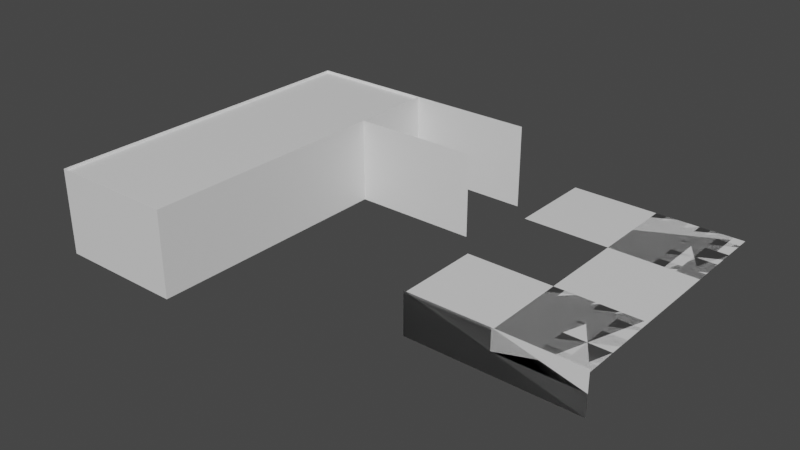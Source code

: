 # Source: occluder_escape_street.blend  (saved by Blender 2.92.15; exported with 4.5.12 LTS)
import bpy
from mathutils import Matrix  # noqa: F401  (used for matrix-valued properties, if any)

bpy.ops.wm.read_factory_settings(use_empty=True)
scene = bpy.context.scene
scene.name = 'Scene'

# ---- materials (node trees are filled in below, after node groups)
mat_mat_occluder_plane = bpy.data.materials.new('mat_occluder_plane')
mat_mat_occluder_plane.use_transparent_shadow = False

# ---- material node trees
mat_mat_occluder_plane.use_nodes = True; mat_mat_occluder_plane.node_tree.nodes.clear()
_N = mat_mat_occluder_plane.node_tree.nodes; _L = mat_mat_occluder_plane.node_tree.links
n0 = _N.new('ShaderNodeBsdfPrincipled'); n0.name = 'Principled BSDF'; n0.location = (10, 300)
n0.distribution = 'GGX'
n0.subsurface_method = 'BURLEY'
n0.inputs[3].default_value = 1.45
n0.inputs[27].default_value = (0.0, 0.0, 0.0, 1.0)
n0.inputs[28].default_value = 1.0
n1 = _N.new('ShaderNodeOutputMaterial'); n1.name = 'Material Output'; n1.location = (300, 300)
_L.new(n0.outputs[0], n1.inputs[0])
n1.is_active_output = True

# ---- world
world_world = bpy.data.worlds.new('World'); scene.world = world_world
world_world.use_nodes = True; world_world.node_tree.nodes.clear()
_N = world_world.node_tree.nodes; _L = world_world.node_tree.links
n0 = _N.new('ShaderNodeOutputWorld'); n0.name = 'World Output'; n0.location = (300, 300)
n1 = _N.new('ShaderNodeBackground'); n1.name = 'Background'; n1.location = (10, 300)
n1.inputs[0].default_value = (0.05088, 0.05088, 0.05088, 1.0)
_L.new(n1.outputs[0], n0.inputs[0])
n0.is_active_output = True
world_world.color = (0.05088, 0.05088, 0.05088)
world_world.use_sun_shadow = False
world_world.sun_shadow_jitter_overblur = 0.0

# ---- meshes
me_oc_plane_01 = bpy.data.meshes.new('oc_plane_01')
me_oc_plane_01.from_pydata([(0.0, 0.0, -4.371e-08), (12.0, 0.0, -4.371e-08), (0.0, 8.0, -3.06e-07), (12.0, 8.0, -3.06e-07)], [], [(0, 1, 3, 2)])
_uv = me_oc_plane_01.uv_layers.new(name='UVMap')
_uv.uv.foreach_set('vector', [0.0, 0.0, 1.0, 0.0, 1.0, 1.0, 0.0, 1.0])
me_oc_plane_01.materials.append(mat_mat_occluder_plane)
me_oc_plane_01.use_remesh_fix_poles = True
me_oc_plane_01.use_remesh_preserve_attributes = False
me_oc_plane_01.use_mirror_vertex_groups = False
me_oc_plane_01.update()
me_oc_plane_02 = bpy.data.meshes.new('oc_plane_02')
me_oc_plane_02.from_pydata([(0.0, 0.0, -4.371e-08), (32.0, 4.689e-07, 5.782e-06), (0.0, 8.0, -3.06e-07), (32.0, 8.0, 5.782e-06)], [], [(0, 1, 3, 2)])
_uv = me_oc_plane_02.uv_layers.new(name='UVMap')
_uv.uv.foreach_set('vector', [0.0, 0.0, 1.0, 0.0, 1.0, 1.0, 0.0, 1.0])
me_oc_plane_02.materials.append(mat_mat_occluder_plane)
me_oc_plane_02.use_remesh_fix_poles = True
me_oc_plane_02.use_remesh_preserve_attributes = False
me_oc_plane_02.use_mirror_vertex_groups = False
me_oc_plane_02.update()
me_oc_plane_03 = bpy.data.meshes.new('oc_plane_03')
me_oc_plane_03.from_pydata([(0.0, 0.0, -4.371e-08), (-24.0, 0.0, 0.0), (0.0, 8.0, -3.06e-07), (-24.0, 8.0, 0.0)], [], [(0, 2, 3, 1)])
_uv = me_oc_plane_03.uv_layers.new(name='UVMap')
_uv.uv.foreach_set('vector', [0.0, 0.0, 0.0, 1.0, 1.0, 1.0, 1.0, 0.0])
me_oc_plane_03.materials.append(mat_mat_occluder_plane)
me_oc_plane_03.use_remesh_fix_poles = True
me_oc_plane_03.use_remesh_preserve_attributes = False
me_oc_plane_03.use_mirror_vertex_groups = False
me_oc_plane_03.update()
me_oc_plane_04 = bpy.data.meshes.new('oc_plane_04')
me_oc_plane_04.from_pydata([(0.0, 0.0, -4.371e-08), (32.0, 9.14e-07, 2.416e-06), (0.0, 8.0, -3.06e-07), (32.0, 8.0, 2.416e-06)], [], [(0, 1, 3, 2)])
_uv = me_oc_plane_04.uv_layers.new(name='UVMap')
_uv.uv.foreach_set('vector', [0.0, 0.0, 1.0, 0.0, 1.0, 1.0, 0.0, 1.0])
me_oc_plane_04.materials.append(mat_mat_occluder_plane)
me_oc_plane_04.use_remesh_fix_poles = True
me_oc_plane_04.use_remesh_preserve_attributes = False
me_oc_plane_04.use_mirror_vertex_groups = False
me_oc_plane_04.update()
me_oc_plane_05_001 = bpy.data.meshes.new('oc_plane_05.001')
me_oc_plane_05_001.from_pydata([(0.0, 0.0, -4.371e-08), (-12.0, 4.299e-06, -3.815e-06), (1.972e-31, 32.0, -3.06e-07), (-12.0, 32.0, -3.815e-06)], [], [(0, 2, 3, 1)])
_uv = me_oc_plane_05_001.uv_layers.new(name='UVMap')
_uv.uv.foreach_set('vector', [0.0, 0.0, 0.0, 1.0, 1.0, 1.0, 1.0, 0.0])
me_oc_plane_05_001.materials.append(mat_mat_occluder_plane)
me_oc_plane_05_001.use_remesh_fix_poles = True
me_oc_plane_05_001.use_remesh_preserve_attributes = False
me_oc_plane_05_001.use_mirror_vertex_groups = False
me_oc_plane_05_001.update()
me_oc_plane_06 = bpy.data.meshes.new('oc_plane_06')
me_oc_plane_06.from_pydata([(0.0, 0.0, -4.371e-08), (-12.0, 0.0, 0.0), (0.0, 8.0, -3.06e-07), (-12.0, 8.0, 4.768e-07)], [], [(0, 2, 3, 1)])
_uv = me_oc_plane_06.uv_layers.new(name='UVMap')
_uv.uv.foreach_set('vector', [0.0, 0.0, 0.0, 1.0, 1.0, 1.0, 1.0, 0.0])
me_oc_plane_06.materials.append(mat_mat_occluder_plane)
me_oc_plane_06.use_remesh_fix_poles = True
me_oc_plane_06.use_remesh_preserve_attributes = False
me_oc_plane_06.use_mirror_vertex_groups = False
me_oc_plane_06.update()
me_oc_plane_06.normals_split_custom_set([tuple(v) for v in zip(*[iter([3.444e-08, -1.341e-08, 1.0, 3.444e-08, -1.341e-08, 1.0, 3.444e-08, -1.341e-08, 1.0, 3.444e-08, -1.341e-08, 1.0])] * 3)])
me_oc_plane_07 = bpy.data.meshes.new('oc_plane_07')
me_oc_plane_07.from_pydata([(0.0, 0.0, -4.371e-08), (0.0, 8.0, -9.537e-07), (16.0, 9.537e-07, 7.689e-07), (16.0, 8.0, 9.537e-07)], [], [(0, 2, 3, 1)])
_uv = me_oc_plane_07.uv_layers.new(name='UVMap')
_uv.uv.foreach_set('vector', [0.0, 0.0, 0.0, 1.0, 1.0, 1.0, 1.0, 0.0])
me_oc_plane_07.materials.append(mat_mat_occluder_plane)
me_oc_plane_07.use_remesh_fix_poles = True
me_oc_plane_07.use_remesh_preserve_attributes = False
me_oc_plane_07.use_mirror_vertex_groups = False
me_oc_plane_07.update()
me_oc_plane_8 = bpy.data.meshes.new('oc_plane_8')
me_oc_plane_8.from_pydata([(0.0, 0.0, -4.371e-08), (8.0, -1.075e-06, 9.537e-07), (0.0, 24.0, 0.0), (8.0, 24.0, 9.537e-07)], [], [(0, 1, 3, 2)])
_uv = me_oc_plane_8.uv_layers.new(name='UVMap')
_uv.uv.foreach_set('vector', [0.0, 0.0, 1.0, 0.0, 1.0, 1.0, 0.0, 1.0])
me_oc_plane_8.materials.append(mat_mat_occluder_plane)
me_oc_plane_8.use_remesh_fix_poles = True
me_oc_plane_8.use_remesh_preserve_attributes = False
me_oc_plane_8.use_mirror_vertex_groups = False
me_oc_plane_8.update()
me_oc_plane_09 = bpy.data.meshes.new('oc_plane_09')
me_oc_plane_09.from_pydata([(0.0, 0.0, -4.371e-08), (0.0, 8.0, -9.537e-07), (16.0, 9.537e-07, 7.689e-07), (16.0, 8.0, 9.537e-07)], [], [(0, 2, 3, 1)])
_uv = me_oc_plane_09.uv_layers.new(name='UVMap')
_uv.uv.foreach_set('vector', [0.0, 0.0, 0.0, 1.0, 1.0, 1.0, 1.0, 0.0])
me_oc_plane_09.materials.append(mat_mat_occluder_plane)
me_oc_plane_09.use_remesh_fix_poles = True
me_oc_plane_09.use_remesh_preserve_attributes = False
me_oc_plane_09.use_mirror_vertex_groups = False
me_oc_plane_09.update()
me_oc_plane_10 = bpy.data.meshes.new('oc_plane_10')
me_oc_plane_10.from_pydata([(0.0, 0.0, -4.371e-08), (0.0, 4.0, -5.374e-07), (16.0, 9.537e-07, 7.689e-07), (16.0, 4.0, 1.37e-06)], [], [(0, 2, 3, 1)])
_uv = me_oc_plane_10.uv_layers.new(name='UVMap')
_uv.uv.foreach_set('vector', [0.0, 0.0, 0.0, 1.0, 1.0, 1.0, 1.0, 0.0])
me_oc_plane_10.materials.append(mat_mat_occluder_plane)
me_oc_plane_10.use_remesh_fix_poles = True
me_oc_plane_10.use_remesh_preserve_attributes = False
me_oc_plane_10.use_mirror_vertex_groups = False
me_oc_plane_10.update()
me_oc_plane_11 = bpy.data.meshes.new('oc_plane_11')
me_oc_plane_11.from_pydata([(0.0, 0.0, -4.371e-08), (0.0, 4.0, -5.374e-07), (16.0, 9.537e-07, 7.689e-07), (16.0, 4.0, 1.37e-06)], [], [(0, 2, 3, 1)])
_uv = me_oc_plane_11.uv_layers.new(name='UVMap')
_uv.uv.foreach_set('vector', [0.0, 0.0, 0.0, 1.0, 1.0, 1.0, 1.0, 0.0])
me_oc_plane_11.materials.append(mat_mat_occluder_plane)
me_oc_plane_11.use_remesh_fix_poles = True
me_oc_plane_11.use_remesh_preserve_attributes = False
me_oc_plane_11.use_mirror_vertex_groups = False
me_oc_plane_11.update()

# ---- objects
ob_oc_plane_01 = bpy.data.objects.new('oc_plane_01', me_oc_plane_01)
ob_rp_occluder_escape_street = bpy.data.objects.new('rp_occluder_escape_street', None)
ob_oc_plane_02 = bpy.data.objects.new('oc_plane_02', me_oc_plane_02)
ob_oc_plane_03 = bpy.data.objects.new('oc_plane_03', me_oc_plane_03)
ob_oc_plane_04 = bpy.data.objects.new('oc_plane_04', me_oc_plane_04)
ob_oc_plane_05 = bpy.data.objects.new('oc_plane_05', me_oc_plane_05_001)
ob_oc_plane_06 = bpy.data.objects.new('oc_plane_06', me_oc_plane_06)
ob_oc_plane_07 = bpy.data.objects.new('oc_plane_07', me_oc_plane_07)
ob_oc_plane_08 = bpy.data.objects.new('oc_plane_08', me_oc_plane_8)
ob_oc_plane_09 = bpy.data.objects.new('oc_plane_09', me_oc_plane_09)
ob_oc_plane_10 = bpy.data.objects.new('oc_plane_10', me_oc_plane_10)
ob_oc_plane_11 = bpy.data.objects.new('oc_plane_11', me_oc_plane_11)

# ---- transforms, parenting, visibility, modifiers, constraints
ob_oc_plane_01.parent = ob_rp_occluder_escape_street
ob_oc_plane_01.location = (-27.5, -25.0, 0.0)
ob_oc_plane_01.rotation_mode = 'QUATERNION'
ob_oc_plane_01.rotation_quaternion = (0.7071, 0.7071, 0.0, 0.0)
ob_oc_plane_01.lineart.crease_threshold = 0.0
ob_rp_occluder_escape_street.location = (0.0, 0.0, 0.0)
ob_rp_occluder_escape_street.lineart.crease_threshold = 0.0
ob_oc_plane_02.parent = ob_rp_occluder_escape_street
ob_oc_plane_02.location = (-15.5, -25.0, 0.0)
ob_oc_plane_02.rotation_mode = 'QUATERNION'
ob_oc_plane_02.rotation_quaternion = (0.5, 0.5, 0.5, 0.5)
ob_oc_plane_02.lineart.crease_threshold = 0.0
ob_oc_plane_03.parent = ob_rp_occluder_escape_street
ob_oc_plane_03.location = (-27.5, 7.0, 2.033e-20)
ob_oc_plane_03.rotation_mode = 'QUATERNION'
ob_oc_plane_03.rotation_quaternion = (5.339e-08, 5.339e-08, -0.7071, -0.7071)
ob_oc_plane_03.lineart.crease_threshold = 0.0
ob_oc_plane_04.parent = ob_rp_occluder_escape_street
ob_oc_plane_04.location = (-27.5, 7.0, 0.0)
ob_oc_plane_04.rotation_mode = 'QUATERNION'
ob_oc_plane_04.rotation_quaternion = (0.5, 0.5, -0.5, -0.5)
ob_oc_plane_04.lineart.crease_threshold = 0.0
ob_oc_plane_05.parent = ob_rp_occluder_escape_street
ob_oc_plane_05.location = (-15.5, -25.0, 7.75)
ob_oc_plane_05.rotation_mode = 'QUATERNION'
ob_oc_plane_05.rotation_quaternion = (1.0, 0.0, 0.0, 0.0)
ob_oc_plane_05.lineart.crease_threshold = 0.0
ob_oc_plane_06.parent = ob_rp_occluder_escape_street
ob_oc_plane_06.location = (-3.5, -1.0, 1.016e-20)
ob_oc_plane_06.rotation_mode = 'QUATERNION'
ob_oc_plane_06.rotation_quaternion = (0.7071, 0.7071, 0.0, 0.0)
ob_oc_plane_06.lineart.crease_threshold = 0.0
ob_oc_plane_07.parent = ob_rp_occluder_escape_street
ob_oc_plane_07.location = (2.5, -17.0, 3.75)
ob_oc_plane_07.rotation_mode = 'QUATERNION'
ob_oc_plane_07.rotation_quaternion = (1.0, 0.0, 0.0, 0.0)
ob_oc_plane_07.lineart.crease_threshold = 0.0
ob_oc_plane_08.parent = ob_rp_occluder_escape_street
ob_oc_plane_08.location = (10.5, -17.0, 3.75)
ob_oc_plane_08.rotation_mode = 'QUATERNION'
ob_oc_plane_08.rotation_quaternion = (1.0, 0.0, 0.0, 0.0)
ob_oc_plane_08.lineart.crease_threshold = 0.0
ob_oc_plane_09.parent = ob_rp_occluder_escape_street
ob_oc_plane_09.location = (2.5, -1.0, 3.75)
ob_oc_plane_09.rotation_mode = 'QUATERNION'
ob_oc_plane_09.rotation_quaternion = (1.0, 0.0, 0.0, 0.0)
ob_oc_plane_09.lineart.crease_threshold = 0.0
ob_oc_plane_10.parent = ob_rp_occluder_escape_street
ob_oc_plane_10.location = (18.5, -17.0, 5.684e-14)
ob_oc_plane_10.rotation_mode = 'QUATERNION'
ob_oc_plane_10.rotation_quaternion = (3.091e-08, 3.091e-08, -0.7071, -0.7071)
ob_oc_plane_10.lineart.crease_threshold = 0.0
ob_oc_plane_11.parent = ob_rp_occluder_escape_street
ob_oc_plane_11.location = (2.5, -17.0, 0.0)
ob_oc_plane_11.rotation_mode = 'QUATERNION'
ob_oc_plane_11.rotation_quaternion = (0.7071, 0.7071, 0.0, 0.0)
ob_oc_plane_11.lineart.crease_threshold = 0.0

# ---- collection membership
scene.collection.objects.link(ob_oc_plane_01)
scene.collection.objects.link(ob_rp_occluder_escape_street)
scene.collection.objects.link(ob_oc_plane_02)
scene.collection.objects.link(ob_oc_plane_03)
scene.collection.objects.link(ob_oc_plane_04)
scene.collection.objects.link(ob_oc_plane_05)
scene.collection.objects.link(ob_oc_plane_06)
scene.collection.objects.link(ob_oc_plane_07)
scene.collection.objects.link(ob_oc_plane_08)
scene.collection.objects.link(ob_oc_plane_09)
scene.collection.objects.link(ob_oc_plane_10)
scene.collection.objects.link(ob_oc_plane_11)

# ---- scene / render settings (as saved in the file)
scene.frame_start = 1; scene.frame_end = 250; scene.frame_set(1)
scene.render.engine = 'BLENDER_EEVEE_NEXT'
scene.cycles.use_denoising = False
scene.cycles.samples = 128
scene.cycles.sampling_pattern = 'TABULATED_SOBOL'
scene.cycles.use_adaptive_sampling = False
scene.cycles.use_light_tree = False
scene.view_settings.view_transform = 'Filmic'
bpy.context.view_layer.update()

# ---- added for rendering (the .blend has no active camera and no usable light): camera, sun
cam_auto = bpy.data.cameras.new('AutoCamera')
cam_auto.lens = 50.0
cam_auto.sensor_width = 36.0
cam_auto.clip_end = 1000.0
ob_auto_camera = bpy.data.objects.new('AutoCamera', cam_auto)
scene.collection.objects.link(ob_auto_camera)
ob_auto_camera.location = (47.8713, -71.8456, 45.8971)
ob_auto_camera.rotation_euler = (1.09748, -7.21219e-08, 0.694738)
scene.camera = ob_auto_camera
light_auto_sun = bpy.data.lights.new('AutoSun', 'SUN')
light_auto_sun.energy = 3.0
light_auto_sun.angle = 0.0523599
ob_auto_sun = bpy.data.objects.new('AutoSun', light_auto_sun)
scene.collection.objects.link(ob_auto_sun)
ob_auto_sun.rotation_euler = (0.872665, 0.174533, 0.523599)
bpy.context.view_layer.update()
